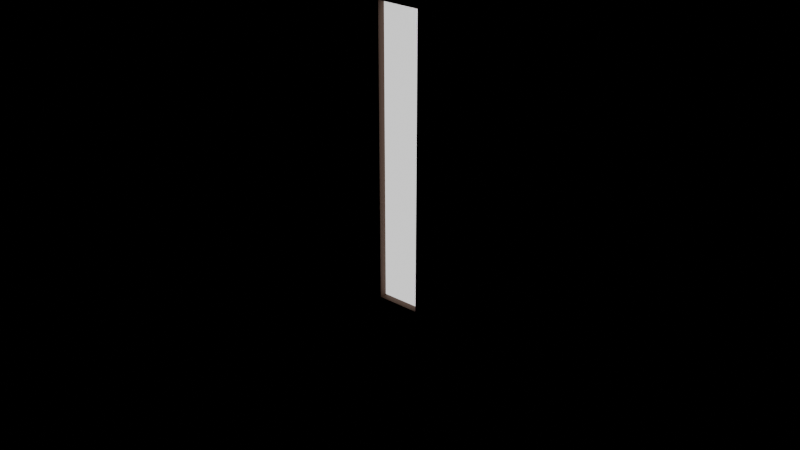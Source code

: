# Source: door.blend  (saved by Blender 5.2.44; exported with 4.5.12 LTS)
import bpy
from mathutils import Matrix  # noqa: F401  (used for matrix-valued properties, if any)

bpy.ops.wm.read_factory_settings(use_empty=True)
scene = bpy.context.scene
scene.name = 'Scene'

# ---- collections
col_chair = bpy.data.collections.new('chair'); scene.collection.children.link(col_chair)
col_door = bpy.data.collections.new('door'); scene.collection.children.link(col_door)
col_curtain = bpy.data.collections.new('curtain'); scene.collection.children.link(col_curtain)

# ---- materials (node trees are filled in below, after node groups)
mat_door_paint = bpy.data.materials.new('door_paint')
mat_door_glass = bpy.data.materials.new('door_glass')

# ---- node groups
ng_smooth_by_angle = bpy.data.node_groups.new('Smooth by Angle', 'GeometryNodeTree')
_s = ng_smooth_by_angle.interface.new_socket(name='Mesh', in_out='OUTPUT', socket_type='NodeSocketGeometry')
_s = ng_smooth_by_angle.interface.new_socket(name='Mesh', in_out='INPUT', socket_type='NodeSocketGeometry')
_s = ng_smooth_by_angle.interface.new_socket(name='Angle', in_out='INPUT', socket_type='NodeSocketFloat')
_s.subtype = 'ANGLE'
_s.default_value = 0.5236
_s.min_value = 0.0
_s.max_value = 3.142
_s.description = 'Maximum face angle for smooth edges'
_s = ng_smooth_by_angle.interface.new_socket(name='Ignore Sharpness', in_out='INPUT', socket_type='NodeSocketBool')
_s.force_non_field = True
ng_smooth_by_angle.is_modifier = True
_N = ng_smooth_by_angle.nodes; _L = ng_smooth_by_angle.links
n0 = _N.new('GeometryNodeSetShadeSmooth'); n0.name = 'Set Shade Smooth'; n0.location = (120, -80)
n0.domain = 'EDGE'
n1 = _N.new('GeometryNodeSetShadeSmooth'); n1.name = 'Set Shade Smooth.001'; n1.location = (300, -80)
n2 = _N.new('NodeGroupOutput'); n2.name = 'Group Output'; n2.location = (480, -80)
n3 = _N.new('GeometryNodeInputMeshEdgeAngle'); n3.name = 'Edge Angle'; n3.location = (-440, -240)
n4 = _N.new('NodeGroupInput'); n4.name = 'Group Input'; n4.location = (-80, -80)
n5 = _N.new('GeometryNodeInputEdgeSmooth'); n5.name = 'Is Edge Smooth'; n5.location = (-260, -120)
n6 = _N.new('GeometryNodeInputShadeSmooth'); n6.name = 'Is Shade Smooth'; n6.location = (-440, -397)
n7 = _N.new('FunctionNodeCompare'); n7.name = 'Compare'; n7.location = (-260, -260)
n7.operation = 'LESS_EQUAL'
n8 = _N.new('FunctionNodeBooleanMath'); n8.name = 'Boolean Math.001'; n8.location = (-80, -260)
n9 = _N.new('NodeGroupInput'); n9.name = 'Group Input.001'; n9.location = (-440, -329)
n10 = _N.new('NodeGroupInput'); n10.name = 'Group Input.002'; n10.location = (-259, -189)
n11 = _N.new('FunctionNodeBooleanMath'); n11.name = 'Boolean Math'; n11.location = (-80, -149)
n11.operation = 'OR'
n12 = _N.new('FunctionNodeBooleanMath'); n12.name = 'Boolean Math.002'; n12.location = (-260, -380)
n12.operation = 'OR'
n13 = _N.new('NodeGroupInput'); n13.name = 'Group Input.003'; n13.location = (-440, -460)
_L.new(n3.outputs[0], n7.inputs[0])
_L.new(n1.outputs[0], n2.inputs[0])
_L.new(n9.outputs[1], n7.inputs[1])
_L.new(n7.outputs[0], n8.inputs[0])
_L.new(n4.outputs[0], n0.inputs[0])
_L.new(n0.outputs[0], n1.inputs[0])
_L.new(n8.outputs[0], n0.inputs[2])
_L.new(n10.outputs[2], n11.inputs[1])
_L.new(n5.outputs[0], n11.inputs[0])
_L.new(n11.outputs[0], n0.inputs[1])
_L.new(n13.outputs[2], n12.inputs[1])
_L.new(n6.outputs[0], n12.inputs[0])
_L.new(n12.outputs[0], n8.inputs[1])
n2.is_active_output = True

# ---- material node trees
mat_door_paint.use_nodes = True; mat_door_paint.node_tree.nodes.clear()
_N = mat_door_paint.node_tree.nodes; _L = mat_door_paint.node_tree.links
n0 = _N.new('ShaderNodeBsdfPrincipled'); n0.name = 'Principled BSDF'; n0.location = (-200, 100)
n0.inputs[0].default_value = (0.16, 0.09, 0.06, 1.0)
n0.inputs[2].default_value = 0.72
n0.inputs[10].default_value = 0.005
n1 = _N.new('ShaderNodeOutputMaterial'); n1.name = 'Material Output'; n1.location = (200, 100)
_L.new(n0.outputs[0], n1.inputs[0])
n1.is_active_output = True
mat_door_glass.use_nodes = True; mat_door_glass.node_tree.nodes.clear()
_N = mat_door_glass.node_tree.nodes; _L = mat_door_glass.node_tree.links
n0 = _N.new('ShaderNodeBsdfPrincipled'); n0.name = 'Principled BSDF'; n0.location = (-200, 100)
n0.inputs[0].default_value = (0.0, 0.0, 0.0, 1.0)
n0.inputs[10].default_value = 0.005
n0.inputs[28].default_value = 1.0
n1 = _N.new('ShaderNodeOutputMaterial'); n1.name = 'Material Output'; n1.location = (200, 100)
_L.new(n0.outputs[0], n1.inputs[0])
n1.is_active_output = True

# ---- meshes
me_door_leaf = bpy.data.meshes.new('door_leaf')
me_door_leaf.from_pydata([(-0.45, -0.0225, 0.0), (-0.45, -0.0225, 2.05), (-0.45, 0.0225, 0.0), (-0.45, 0.0225, 2.05), (-0.08, -0.0225, 0.0), (-0.08, -0.0225, 2.05), (-0.08, 0.0225, 0.0), (-0.08, 0.0225, 2.05), (0.08, -0.0225, 0.0), (0.08, -0.0225, 2.05), (0.08, 0.0225, 0.0), (0.08, 0.0225, 2.05), (0.45, -0.0225, 0.0), (0.45, -0.0225, 2.05), (0.45, 0.0225, 0.0), (0.45, 0.0225, 2.05), (-0.08, -0.0225, 0.0), (-0.08, -0.0225, 0.75), (-0.08, 0.0225, 0.0), (-0.08, 0.0225, 0.75), (0.08, -0.0225, 0.0), (0.08, -0.0225, 0.75), (0.08, 0.0225, 0.0), (0.08, 0.0225, 0.75), (-0.08, -0.0225, 1.85), (-0.08, -0.0225, 2.05), (-0.08, 0.0225, 1.85), (-0.08, 0.0225, 2.05), (0.08, -0.0225, 1.85), (0.08, -0.0225, 2.05), (0.08, 0.0225, 1.85), (0.08, 0.0225, 2.05), (0.265, -0.0505, 1.027), (0.265, -0.0505, 1.053), (0.265, -0.0225, 1.027), (0.265, -0.0225, 1.053), (0.375, -0.0505, 1.027), (0.375, -0.0505, 1.053), (0.375, -0.0225, 1.027), (0.375, -0.0225, 1.053), (0.345, -0.0425, 1.015), (0.345, -0.0425, 1.065), (0.345, -0.0225, 1.015), (0.345, -0.0225, 1.065), (0.395, -0.0425, 1.015), (0.395, -0.0425, 1.065), (0.395, -0.0225, 1.015), (0.395, -0.0225, 1.065)], [], [(0, 1, 3, 2), (2, 3, 7, 6), (6, 7, 5, 4), (4, 5, 1, 0), (2, 6, 4, 0), (7, 3, 1, 5), (8, 9, 11, 10), (10, 11, 15, 14), (14, 15, 13, 12), (12, 13, 9, 8), (10, 14, 12, 8), (15, 11, 9, 13), (16, 17, 19, 18), (18, 19, 23, 22), (22, 23, 21, 20), (20, 21, 17, 16), (18, 22, 20, 16), (23, 19, 17, 21), (24, 25, 27, 26), (26, 27, 31, 30), (30, 31, 29, 28), (28, 29, 25, 24), (26, 30, 28, 24), (31, 27, 25, 29), (32, 33, 35, 34), (34, 35, 39, 38), (38, 39, 37, 36), (36, 37, 33, 32), (34, 38, 36, 32), (39, 35, 33, 37), (40, 41, 43, 42), (42, 43, 47, 46), (46, 47, 45, 44), (44, 45, 41, 40), (42, 46, 44, 40), (47, 43, 41, 45)])
me_door_leaf.polygons.foreach_set('use_smooth', [True] * 36)
_uv = me_door_leaf.uv_layers.new(name='UVMap')
_uv.uv.foreach_set('vector', [0.375, 0.0, 0.625, 0.0, 0.625, 0.25, 0.375, 0.25, 0.375, 0.25, 0.625, 0.25, 0.625, 0.5, 0.375, 0.5, 0.375, 0.5, 0.625, 0.5, 0.625, 0.75, 0.375, 0.75, 0.375, 0.75, 0.625, 0.75, 0.625, 1.0, 0.375, 1.0, 0.125, 0.5, 0.375, 0.5, 0.375, 0.75, 0.125, 0.75, 0.625, 0.5, 0.875, 0.5, 0.875, 0.75, 0.625, 0.75, 0.375, 0.0, 0.625, 0.0, 0.625, 0.25, 0.375, 0.25, 0.375, 0.25, 0.625, 0.25, 0.625, 0.5, 0.375, 0.5, 0.375, 0.5, 0.625, 0.5, 0.625, 0.75, 0.375, 0.75, 0.375, 0.75, 0.625, 0.75, 0.625, 1.0, 0.375, 1.0, 0.125, 0.5, 0.375, 0.5, 0.375, 0.75, 0.125, 0.75, 0.625, 0.5, 0.875, 0.5, 0.875, 0.75, 0.625, 0.75, 0.375, 0.0, 0.625, 0.0, 0.625, 0.25, 0.375, 0.25, 0.375, 0.25, 0.625, 0.25, 0.625, 0.5, 0.375, 0.5, 0.375, 0.5, 0.625, 0.5, 0.625, 0.75, 0.375, 0.75, 0.375, 0.75, 0.625, 0.75, 0.625, 1.0, 0.375, 1.0, 0.125, 0.5, 0.375, 0.5, 0.375, 0.75, 0.125, 0.75, 0.625, 0.5, 0.875, 0.5, 0.875, 0.75, 0.625, 0.75, 0.375, 0.0, 0.625, 0.0, 0.625, 0.25, 0.375, 0.25, 0.375, 0.25, 0.625, 0.25, 0.625, 0.5, 0.375, 0.5, 0.375, 0.5, 0.625, 0.5, 0.625, 0.75, 0.375, 0.75, 0.375, 0.75, 0.625, 0.75, 0.625, 1.0, 0.375, 1.0, 0.125, 0.5, 0.375, 0.5, 0.375, 0.75, 0.125, 0.75, 0.625, 0.5, 0.875, 0.5, 0.875, 0.75, 0.625, 0.75, 0.375, 0.0, 0.625, 0.0, 0.625, 0.25, 0.375, 0.25, 0.375, 0.25, 0.625, 0.25, 0.625, 0.5, 0.375, 0.5, 0.375, 0.5, 0.625, 0.5, 0.625, 0.75, 0.375, 0.75, 0.375, 0.75, 0.625, 0.75, 0.625, 1.0, 0.375, 1.0, 0.125, 0.5, 0.375, 0.5, 0.375, 0.75, 0.125, 0.75, 0.625, 0.5, 0.875, 0.5, 0.875, 0.75, 0.625, 0.75, 0.375, 0.0, 0.625, 0.0, 0.625, 0.25, 0.375, 0.25, 0.375, 0.25, 0.625, 0.25, 0.625, 0.5, 0.375, 0.5, 0.375, 0.5, 0.625, 0.5, 0.625, 0.75, 0.375, 0.75, 0.375, 0.75, 0.625, 0.75, 0.625, 1.0, 0.375, 1.0, 0.125, 0.5, 0.375, 0.5, 0.375, 0.75, 0.125, 0.75, 0.625, 0.5, 0.875, 0.5, 0.875, 0.75, 0.625, 0.75])
me_door_leaf.materials.append(mat_door_paint)
me_door_leaf.update()
me_door_frame = bpy.data.meshes.new('door_frame')
me_door_frame.from_pydata([(-0.53, -0.031, 0.0), (-0.53, -0.031, 2.13), (-0.53, 0.031, 0.0), (-0.53, 0.031, 2.13), (-0.45, -0.031, 0.0), (-0.45, -0.031, 2.13), (-0.45, 0.031, 0.0), (-0.45, 0.031, 2.13), (0.45, -0.031, 0.0), (0.45, -0.031, 2.13), (0.45, 0.031, 0.0), (0.45, 0.031, 2.13), (0.53, -0.031, 0.0), (0.53, -0.031, 2.13), (0.53, 0.031, 0.0), (0.53, 0.031, 2.13), (-0.53, -0.031, 2.05), (-0.53, -0.031, 2.13), (-0.53, 0.031, 2.05), (-0.53, 0.031, 2.13), (0.53, -0.031, 2.05), (0.53, -0.031, 2.13), (0.53, 0.031, 2.05), (0.53, 0.031, 2.13)], [], [(0, 1, 3, 2), (2, 3, 7, 6), (6, 7, 5, 4), (4, 5, 1, 0), (2, 6, 4, 0), (7, 3, 1, 5), (8, 9, 11, 10), (10, 11, 15, 14), (14, 15, 13, 12), (12, 13, 9, 8), (10, 14, 12, 8), (15, 11, 9, 13), (16, 17, 19, 18), (18, 19, 23, 22), (22, 23, 21, 20), (20, 21, 17, 16), (18, 22, 20, 16), (23, 19, 17, 21)])
me_door_frame.polygons.foreach_set('use_smooth', [True] * 18)
_uv = me_door_frame.uv_layers.new(name='UVMap')
_uv.uv.foreach_set('vector', [0.375, 0.0, 0.625, 0.0, 0.625, 0.25, 0.375, 0.25, 0.375, 0.25, 0.625, 0.25, 0.625, 0.5, 0.375, 0.5, 0.375, 0.5, 0.625, 0.5, 0.625, 0.75, 0.375, 0.75, 0.375, 0.75, 0.625, 0.75, 0.625, 1.0, 0.375, 1.0, 0.125, 0.5, 0.375, 0.5, 0.375, 0.75, 0.125, 0.75, 0.625, 0.5, 0.875, 0.5, 0.875, 0.75, 0.625, 0.75, 0.375, 0.0, 0.625, 0.0, 0.625, 0.25, 0.375, 0.25, 0.375, 0.25, 0.625, 0.25, 0.625, 0.5, 0.375, 0.5, 0.375, 0.5, 0.625, 0.5, 0.625, 0.75, 0.375, 0.75, 0.375, 0.75, 0.625, 0.75, 0.625, 1.0, 0.375, 1.0, 0.125, 0.5, 0.375, 0.5, 0.375, 0.75, 0.125, 0.75, 0.625, 0.5, 0.875, 0.5, 0.875, 0.75, 0.625, 0.75, 0.375, 0.0, 0.625, 0.0, 0.625, 0.25, 0.375, 0.25, 0.375, 0.25, 0.625, 0.25, 0.625, 0.5, 0.375, 0.5, 0.375, 0.5, 0.625, 0.5, 0.625, 0.75, 0.375, 0.75, 0.375, 0.75, 0.625, 0.75, 0.625, 1.0, 0.375, 1.0, 0.125, 0.5, 0.375, 0.5, 0.375, 0.75, 0.125, 0.75, 0.625, 0.5, 0.875, 0.5, 0.875, 0.75, 0.625, 0.75])
me_door_frame.materials.append(mat_door_paint)
me_door_frame.update()
me_door_glass = bpy.data.meshes.new('door_glass')
me_door_glass.from_pydata([(-0.08, 0.006, 0.75), (0.08, 0.006, 0.75), (-0.08, 0.006, 1.85), (0.08, 0.006, 1.85)], [], [(0, 1, 3, 2)])
_uv = me_door_glass.uv_layers.new(name='UVMap')
_uv.uv.foreach_set('vector', [0.0, 0.0, 1.0, 0.0, 1.0, 1.0, 0.0, 1.0])
me_door_glass.materials.append(mat_door_glass)
me_door_glass.update()

# ---- objects
ob_door_leaf = bpy.data.objects.new('door_leaf', me_door_leaf)
ob_door_frame = bpy.data.objects.new('door_frame', me_door_frame)
ob_door_glass = bpy.data.objects.new('door_glass', me_door_glass)

# ---- transforms, parenting, visibility, modifiers, constraints
ob_door_leaf.location = (0.0, 0.0, 0.0)
_m = ob_door_leaf.modifiers.new('bevel', 'BEVEL')
_m.width = 0.003
_m.width_pct = 0.003
_m.segments = 2
_m.angle_limit = 0.5236
_m = ob_door_leaf.modifiers.new('Smooth by Angle', 'NODES')
_m.node_group = ng_smooth_by_angle
_gi = [s.identifier for s in ng_smooth_by_angle.interface.items_tree if s.item_type == 'SOCKET' and s.in_out == 'INPUT']
_m[_gi[1]] = 0.5236  # 'Angle'
_m.use_pin_to_last = True
_m.show_group_selector = False
ob_door_frame.location = (0.0, 0.0, 0.0)
_m = ob_door_frame.modifiers.new('bevel', 'BEVEL')
_m.width = 0.003
_m.width_pct = 0.003
_m.segments = 2
_m.angle_limit = 0.5236
_m = ob_door_frame.modifiers.new('Smooth by Angle', 'NODES')
_m.node_group = ng_smooth_by_angle
_gi = [s.identifier for s in ng_smooth_by_angle.interface.items_tree if s.item_type == 'SOCKET' and s.in_out == 'INPUT']
_m[_gi[1]] = 0.5236  # 'Angle'
_m.use_pin_to_last = True
_m.show_group_selector = False
ob_door_glass.location = (0.0, 0.0, 0.0)

# ---- collection membership
col_door.objects.link(ob_door_leaf)
col_door.objects.link(ob_door_frame)
col_door.objects.link(ob_door_glass)

# ---- scene / render settings (as saved in the file)
scene.frame_start = 1; scene.frame_end = 250; scene.frame_set(1)
scene.render.engine = 'BLENDER_EEVEE_NEXT'
scene.render.bake_bias = 0.0
scene.render.bake_samples = 0
scene.render.compositor_device = 'GPU'
scene.eevee.use_volume_custom_range = False
scene.eevee.fast_gi_thickness_near = 0.1
scene.eevee.fast_gi_thickness_far = 0.0
scene.eevee.ray_tracing_options.screen_trace_thickness = 0.1
bpy.context.view_layer.update()

# ---- added for rendering (the .blend has no active camera): camera
cam_auto = bpy.data.cameras.new('AutoCamera')
cam_auto.lens = 50.0
cam_auto.sensor_width = 36.0
cam_auto.clip_end = 1000.0
ob_auto_camera = bpy.data.objects.new('AutoCamera', cam_auto)
scene.collection.objects.link(ob_auto_camera)
ob_auto_camera.location = (2.20257, -2.65283, 2.82705)
ob_auto_camera.rotation_euler = (1.09748, -7.21219e-08, 0.694738)
scene.camera = ob_auto_camera
bpy.context.view_layer.update()
